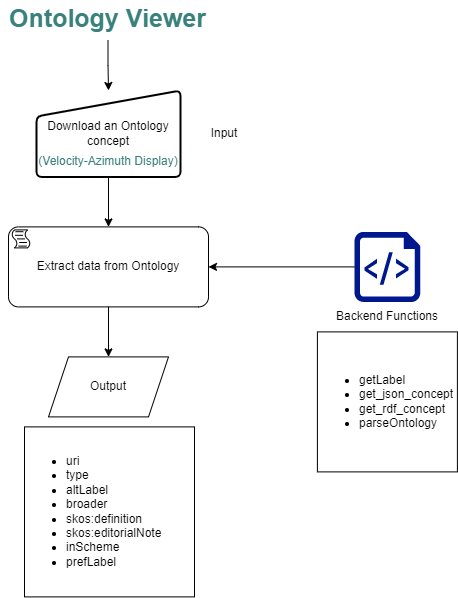

The diagram above was exported from draw.io. Its source (the exported page's mxGraphModel, read from the mxfile embedded in the PNG):
<mxGraphModel dx="1370" dy="678" grid="1" gridSize="10" guides="1" tooltips="1" connect="1" arrows="1" fold="1" page="1" pageScale="1" pageWidth="827" pageHeight="1169" math="0" shadow="0">
  <root>
    <mxCell id="0" />
    <mxCell id="1" parent="0" />
    <mxCell id="2" value="" style="group" vertex="1" connectable="0" parent="1">
      <mxGeometry x="300" y="210" width="455.9" height="595.4" as="geometry" />
    </mxCell>
    <mxCell id="3" value="" style="group" vertex="1" connectable="0" parent="2">
      <mxGeometry x="7" y="89" width="448.9" height="506.4" as="geometry" />
    </mxCell>
    <mxCell id="4" value="&lt;ul&gt;&lt;li&gt;uri&lt;/li&gt;&lt;li&gt;type&lt;/li&gt;&lt;li&gt;altLabel&lt;/li&gt;&lt;li&gt;broader&lt;/li&gt;&lt;li&gt;skos:definition&lt;/li&gt;&lt;li&gt;skos:editorialNote&lt;/li&gt;&lt;li&gt;inScheme&lt;/li&gt;&lt;li&gt;prefLabel&lt;/li&gt;&lt;/ul&gt;" style="whiteSpace=wrap;html=1;aspect=fixed;align=left;" vertex="1" parent="3">
      <mxGeometry x="16" y="336.4" width="170" height="170" as="geometry" />
    </mxCell>
    <mxCell id="5" value="" style="group" vertex="1" connectable="0" parent="3">
      <mxGeometry width="448.9" height="381.4" as="geometry" />
    </mxCell>
    <mxCell id="6" value="Download an Ontology concept" style="html=1;strokeWidth=2;shape=manualInput;whiteSpace=wrap;rounded=1;size=26;arcSize=11;" vertex="1" parent="5">
      <mxGeometry x="28" width="144" height="86.4" as="geometry" />
    </mxCell>
    <mxCell id="7" value="" style="sketch=0;aspect=fixed;pointerEvents=1;shadow=0;dashed=0;html=1;strokeColor=none;labelPosition=center;verticalLabelPosition=bottom;verticalAlign=top;align=center;fillColor=#00188D;shape=mxgraph.azure.script_file" vertex="1" parent="5">
      <mxGeometry x="346" y="141.4" width="65.8" height="70" as="geometry" />
    </mxCell>
    <mxCell id="8" value="Extract data from Ontology" style="points=[[0.25,0,0],[0.5,0,0],[0.75,0,0],[1,0.25,0],[1,0.5,0],[1,0.75,0],[0.75,1,0],[0.5,1,0],[0.25,1,0],[0,0.75,0],[0,0.5,0],[0,0.25,0]];shape=mxgraph.bpmn.task;whiteSpace=wrap;rectStyle=rounded;size=10;html=1;taskMarker=script;" vertex="1" parent="5">
      <mxGeometry y="136.4" width="200" height="80" as="geometry" />
    </mxCell>
    <mxCell id="9" style="edgeStyle=orthogonalEdgeStyle;rounded=0;orthogonalLoop=1;jettySize=auto;html=1;entryX=0.5;entryY=0;entryDx=0;entryDy=0;entryPerimeter=0;" edge="1" parent="5" source="6" target="8">
      <mxGeometry relative="1" as="geometry" />
    </mxCell>
    <mxCell id="10" style="edgeStyle=orthogonalEdgeStyle;rounded=0;orthogonalLoop=1;jettySize=auto;html=1;entryX=1;entryY=0.5;entryDx=0;entryDy=0;entryPerimeter=0;" edge="1" parent="5" source="7" target="8">
      <mxGeometry relative="1" as="geometry" />
    </mxCell>
    <mxCell id="11" value="Backend Functions" style="text;html=1;strokeColor=none;fillColor=none;align=center;verticalAlign=middle;whiteSpace=wrap;rounded=0;" vertex="1" parent="5">
      <mxGeometry x="313.9" y="211.4" width="130" height="30" as="geometry" />
    </mxCell>
    <mxCell id="12" value="&lt;ul&gt;&lt;li&gt;getLabel&lt;/li&gt;&lt;li&gt;get_json_concept&lt;/li&gt;&lt;li&gt;get_rdf_concept&lt;/li&gt;&lt;li&gt;parseOntology&lt;/li&gt;&lt;/ul&gt;" style="whiteSpace=wrap;html=1;aspect=fixed;align=left;" vertex="1" parent="5">
      <mxGeometry x="308.9" y="241.4" width="140" height="140" as="geometry" />
    </mxCell>
    <mxCell id="13" value="Input" style="text;html=1;strokeColor=none;fillColor=none;align=center;verticalAlign=middle;whiteSpace=wrap;rounded=0;" vertex="1" parent="5">
      <mxGeometry x="186" y="28.199999999999996" width="60" height="30" as="geometry" />
    </mxCell>
    <mxCell id="14" value="Output" style="shape=parallelogram;perimeter=parallelogramPerimeter;whiteSpace=wrap;html=1;fixedSize=1;" vertex="1" parent="5">
      <mxGeometry x="40" y="266.4" width="120" height="60" as="geometry" />
    </mxCell>
    <mxCell id="15" style="edgeStyle=orthogonalEdgeStyle;rounded=0;orthogonalLoop=1;jettySize=auto;html=1;entryX=0.5;entryY=0;entryDx=0;entryDy=0;" edge="1" parent="5" source="8" target="14">
      <mxGeometry relative="1" as="geometry" />
    </mxCell>
    <mxCell id="16" value="&lt;font style=&quot;font-size: 12px;&quot;&gt;(Velocity-Azimuth Display)&lt;/font&gt;" style="text;html=1;strokeColor=none;fillColor=none;align=center;verticalAlign=middle;whiteSpace=wrap;rounded=0;fontSize=25;fontColor=#39817d;" vertex="1" parent="5">
      <mxGeometry x="15" y="50" width="170" height="30" as="geometry" />
    </mxCell>
    <mxCell id="17" style="edgeStyle=orthogonalEdgeStyle;rounded=0;orthogonalLoop=1;jettySize=auto;html=1;fontSize=25;fontColor=#39817d;" edge="1" parent="2" source="18" target="6">
      <mxGeometry relative="1" as="geometry" />
    </mxCell>
    <mxCell id="18" value="&lt;p style=&quot;line-height: 100%;&quot;&gt;&lt;font color=&quot;#39817d&quot; size=&quot;1&quot; style=&quot;&quot;&gt;&lt;b style=&quot;font-size: 25px;&quot;&gt;Ontology Viewer&lt;/b&gt;&lt;/font&gt;&lt;/p&gt;" style="text;html=1;strokeColor=none;fillColor=none;align=center;verticalAlign=middle;whiteSpace=wrap;rounded=0;strokeWidth=2;" vertex="1" parent="2">
      <mxGeometry width="213" height="38.67" as="geometry" />
    </mxCell>
  </root>
</mxGraphModel>